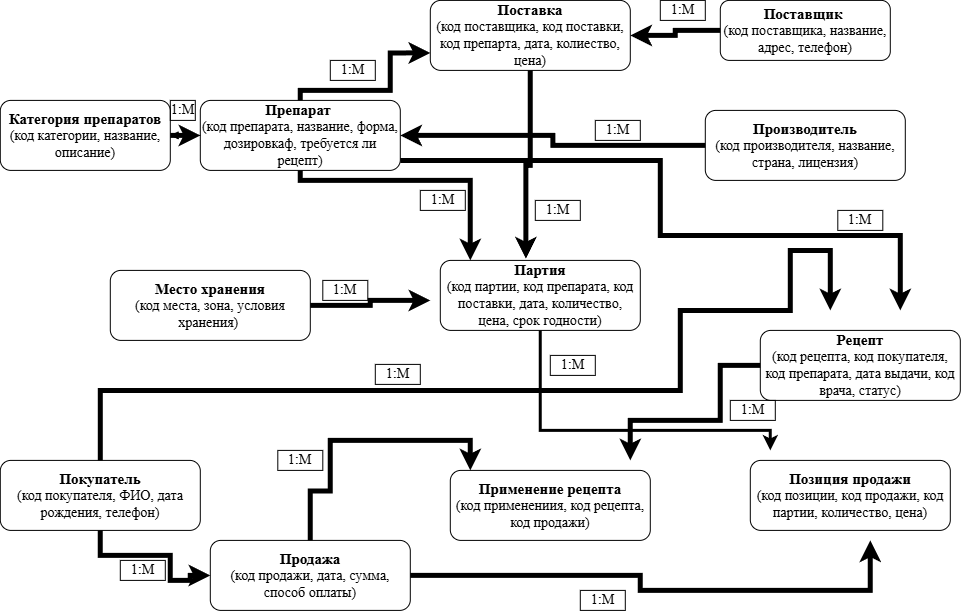

The diagram above was exported from draw.io. Its source (the exported page's mxGraphModel, read from the mxfile embedded in the PNG):
<mxGraphModel dx="1131" dy="688" grid="1" gridSize="10" guides="1" tooltips="1" connect="1" arrows="1" fold="1" page="1" pageScale="1" pageWidth="1169" pageHeight="827" background="light-dark(#FFFFFF,#FFFFFF)" math="0" shadow="0">
  <root>
    <mxCell id="0" />
    <mxCell id="1" parent="0" />
    <mxCell id="hJVP0JnkPbKzFUOeH9BO-49" edge="1" parent="1" source="hJVP0JnkPbKzFUOeH9BO-23" style="edgeStyle=orthogonalEdgeStyle;rounded=0;orthogonalLoop=1;jettySize=auto;html=1;strokeColor=light-dark(#000000,#000000);strokeWidth=5;entryX=0.428;entryY=-0.025;entryDx=0;entryDy=0;entryPerimeter=0;" target="hJVP0JnkPbKzFUOeH9BO-34">
      <mxGeometry relative="1" as="geometry">
        <mxPoint x="540" y="290" as="targetPoint" />
      </mxGeometry>
    </mxCell>
    <mxCell id="hJVP0JnkPbKzFUOeH9BO-23" parent="1" style="rounded=1;whiteSpace=wrap;html=1;fillColor=none;strokeColor=light-dark(#000000,#000000);" value="&lt;font face=&quot;Times New Roman&quot; style=&quot;color: light-dark(rgb(0, 0, 0), rgb(0, 0, 0)); font-size: 15px;&quot;&gt;&lt;b style=&quot;&quot;&gt;Поставка&lt;/b&gt;&lt;/font&gt;&lt;div&gt;&lt;font face=&quot;Times New Roman&quot; style=&quot;color: light-dark(rgb(0, 0, 0), rgb(0, 0, 0)); font-size: 14px;&quot;&gt;(код поставщика, код поставки, код препарта, дата, колиество, цена)&lt;/font&gt;&lt;/div&gt;" vertex="1">
      <mxGeometry height="70" width="200" x="440" y="40" as="geometry" />
    </mxCell>
    <mxCell id="hJVP0JnkPbKzFUOeH9BO-40" edge="1" parent="1" source="hJVP0JnkPbKzFUOeH9BO-24" style="edgeStyle=orthogonalEdgeStyle;rounded=0;orthogonalLoop=1;jettySize=auto;html=1;exitX=0;exitY=0.5;exitDx=0;exitDy=0;entryX=1;entryY=0.5;entryDx=0;entryDy=0;strokeColor=light-dark(#000000,#000000);strokeWidth=5;" target="hJVP0JnkPbKzFUOeH9BO-23">
      <mxGeometry relative="1" as="geometry" />
    </mxCell>
    <mxCell id="hJVP0JnkPbKzFUOeH9BO-24" parent="1" style="rounded=1;whiteSpace=wrap;html=1;fillColor=none;strokeColor=light-dark(#000000,#000000);" value="&lt;span style=&quot;color: light-dark(rgb(0, 0, 0), rgb(0, 0, 0));&quot;&gt;&lt;font face=&quot;Times New Roman&quot;&gt;&lt;span style=&quot;font-size: 15px;&quot;&gt;&lt;b&gt;Поставщик&amp;nbsp;&lt;/b&gt;&lt;/span&gt;&lt;/font&gt;&lt;br&gt;&lt;/span&gt;&lt;div&gt;&lt;font face=&quot;Times New Roman&quot; style=&quot;font-size: 14px; color: light-dark(rgb(0, 0, 0), rgb(0, 0, 0));&quot;&gt;(код поставщика, название, адрес, телефон)&lt;/font&gt;&lt;/div&gt;" vertex="1">
      <mxGeometry height="60" width="170" x="730" y="40" as="geometry" />
    </mxCell>
    <mxCell id="hJVP0JnkPbKzFUOeH9BO-41" edge="1" parent="1" source="hJVP0JnkPbKzFUOeH9BO-25" style="edgeStyle=orthogonalEdgeStyle;rounded=0;orthogonalLoop=1;jettySize=auto;html=1;strokeColor=light-dark(#000000,#000000);entryX=0;entryY=0.75;entryDx=0;entryDy=0;strokeWidth=5;" target="hJVP0JnkPbKzFUOeH9BO-23">
      <mxGeometry relative="1" as="geometry">
        <Array as="points">
          <mxPoint x="310" y="130" />
          <mxPoint x="400" y="130" />
          <mxPoint x="400" y="92.56" />
        </Array>
        <mxPoint x="430" y="70" as="targetPoint" />
      </mxGeometry>
    </mxCell>
    <mxCell id="hJVP0JnkPbKzFUOeH9BO-56" edge="1" parent="1" style="edgeStyle=orthogonalEdgeStyle;rounded=0;orthogonalLoop=1;jettySize=auto;html=1;exitX=1;exitY=1;exitDx=0;exitDy=0;strokeColor=light-dark(#000000,#000000);strokeWidth=5;">
      <mxGeometry relative="1" as="geometry">
        <Array as="points">
          <mxPoint x="670" y="200" />
          <mxPoint x="670" y="275" />
          <mxPoint x="910" y="275" />
        </Array>
        <mxPoint x="410" y="200" as="sourcePoint" />
        <mxPoint x="910" y="350" as="targetPoint" />
      </mxGeometry>
    </mxCell>
    <mxCell id="hJVP0JnkPbKzFUOeH9BO-57" edge="1" parent="1" source="hJVP0JnkPbKzFUOeH9BO-25" style="edgeStyle=orthogonalEdgeStyle;rounded=0;orthogonalLoop=1;jettySize=auto;html=1;" target="hJVP0JnkPbKzFUOeH9BO-29" value="">
      <mxGeometry relative="1" as="geometry" />
    </mxCell>
    <mxCell id="hJVP0JnkPbKzFUOeH9BO-25" parent="1" style="rounded=1;whiteSpace=wrap;html=1;fillColor=none;strokeColor=light-dark(#000000,#000000);" value="&lt;span style=&quot;color: light-dark(rgb(0, 0, 0), rgb(0, 0, 0));&quot;&gt;&lt;font face=&quot;Times New Roman&quot;&gt;&lt;span style=&quot;font-size: 15px;&quot;&gt;&lt;b&gt;Препарат&amp;nbsp;&lt;/b&gt;&lt;/span&gt;&lt;/font&gt;&lt;br&gt;&lt;/span&gt;&lt;div&gt;&lt;font face=&quot;Times New Roman&quot; style=&quot;font-size: 14px; color: light-dark(rgb(0, 0, 0), rgb(0, 0, 0));&quot;&gt;(код препарата, название, форма, дозировкаф, требуется ли рецепт)&lt;/font&gt;&lt;/div&gt;" vertex="1">
      <mxGeometry height="70" width="200" x="210" y="140" as="geometry" />
    </mxCell>
    <mxCell id="hJVP0JnkPbKzFUOeH9BO-47" edge="1" parent="1" source="hJVP0JnkPbKzFUOeH9BO-26" style="edgeStyle=orthogonalEdgeStyle;rounded=0;orthogonalLoop=1;jettySize=auto;html=1;strokeColor=light-dark(#000000,#000000);strokeWidth=5;">
      <mxGeometry relative="1" as="geometry">
        <mxPoint x="440" y="340" as="targetPoint" />
      </mxGeometry>
    </mxCell>
    <mxCell id="hJVP0JnkPbKzFUOeH9BO-26" parent="1" style="rounded=1;whiteSpace=wrap;html=1;fillColor=none;strokeColor=light-dark(#000000,#000000);" value="&lt;span style=&quot;color: light-dark(rgb(0, 0, 0), rgb(0, 0, 0));&quot;&gt;&lt;font face=&quot;Times New Roman&quot;&gt;&lt;span style=&quot;font-size: 15px;&quot;&gt;&lt;b&gt;Место хранения&lt;/b&gt;&lt;/span&gt;&lt;/font&gt;&lt;br&gt;&lt;/span&gt;&lt;div&gt;&lt;font face=&quot;Times New Roman&quot; style=&quot;font-size: 14px; color: light-dark(rgb(0, 0, 0), rgb(0, 0, 0));&quot;&gt;(код места, зона, условия хранения)&amp;nbsp;&lt;/font&gt;&lt;/div&gt;" vertex="1">
      <mxGeometry height="70" width="200" x="120" y="310" as="geometry" />
    </mxCell>
    <mxCell id="hJVP0JnkPbKzFUOeH9BO-50" edge="1" parent="1" source="hJVP0JnkPbKzFUOeH9BO-27" style="edgeStyle=orthogonalEdgeStyle;rounded=0;orthogonalLoop=1;jettySize=auto;html=1;strokeColor=light-dark(#000000,#000000);entryX=0;entryY=0.5;entryDx=0;entryDy=0;strokeWidth=5;" target="hJVP0JnkPbKzFUOeH9BO-31">
      <mxGeometry relative="1" as="geometry">
        <Array as="points">
          <mxPoint x="110" y="595" />
          <mxPoint x="180" y="595" />
          <mxPoint x="180" y="620" />
          <mxPoint x="200" y="620" />
          <mxPoint x="200" y="615" />
        </Array>
        <mxPoint x="200" y="620" as="targetPoint" />
      </mxGeometry>
    </mxCell>
    <mxCell id="hJVP0JnkPbKzFUOeH9BO-54" edge="1" parent="1" source="hJVP0JnkPbKzFUOeH9BO-27" style="edgeStyle=orthogonalEdgeStyle;rounded=0;orthogonalLoop=1;jettySize=auto;html=1;strokeColor=light-dark(#000000,#000000);strokeWidth=5;">
      <mxGeometry relative="1" as="geometry">
        <Array as="points">
          <mxPoint x="110" y="430" />
          <mxPoint x="690" y="430" />
          <mxPoint x="690" y="350" />
          <mxPoint x="800" y="350" />
          <mxPoint x="800" y="290" />
          <mxPoint x="840" y="290" />
        </Array>
        <mxPoint x="840" y="350" as="targetPoint" />
      </mxGeometry>
    </mxCell>
    <mxCell id="hJVP0JnkPbKzFUOeH9BO-27" parent="1" style="rounded=1;whiteSpace=wrap;html=1;fillColor=none;strokeColor=light-dark(#000000,#000000);" value="&lt;span style=&quot;color: light-dark(rgb(0, 0, 0), rgb(0, 0, 0));&quot;&gt;&lt;font face=&quot;Times New Roman&quot;&gt;&lt;span style=&quot;font-size: 15px;&quot;&gt;&lt;b&gt;Покупатель&lt;/b&gt;&lt;/span&gt;&lt;/font&gt;&lt;br&gt;&lt;/span&gt;&lt;div&gt;&lt;font face=&quot;Times New Roman&quot; style=&quot;font-size: 14px; color: light-dark(rgb(0, 0, 0), rgb(0, 0, 0));&quot;&gt;(код покупателя, ФИО, дата рождения, телефон)&lt;/font&gt;&lt;/div&gt;" vertex="1">
      <mxGeometry height="70" width="200" x="10" y="500" as="geometry" />
    </mxCell>
    <mxCell id="hJVP0JnkPbKzFUOeH9BO-43" edge="1" parent="1" source="hJVP0JnkPbKzFUOeH9BO-28" style="edgeStyle=orthogonalEdgeStyle;rounded=0;orthogonalLoop=1;jettySize=auto;html=1;entryX=1;entryY=0.5;entryDx=0;entryDy=0;strokeColor=light-dark(#000000,#000000);strokeWidth=5;" target="hJVP0JnkPbKzFUOeH9BO-25">
      <mxGeometry relative="1" as="geometry" />
    </mxCell>
    <mxCell id="hJVP0JnkPbKzFUOeH9BO-28" parent="1" style="rounded=1;whiteSpace=wrap;html=1;fillColor=none;strokeColor=light-dark(#000000,#000000);" value="&lt;span style=&quot;color: light-dark(rgb(0, 0, 0), rgb(0, 0, 0));&quot;&gt;&lt;font face=&quot;Times New Roman&quot;&gt;&lt;span style=&quot;font-size: 15px;&quot;&gt;&lt;b&gt;Производитель&lt;/b&gt;&lt;/span&gt;&lt;/font&gt;&lt;br&gt;&lt;/span&gt;&lt;div&gt;&lt;font face=&quot;Times New Roman&quot; style=&quot;font-size: 14px; color: light-dark(rgb(0, 0, 0), rgb(0, 0, 0));&quot;&gt;(код производителя, название, страна, лицензия)&lt;/font&gt;&lt;/div&gt;" vertex="1">
      <mxGeometry height="70" width="200" x="715" y="150" as="geometry" />
    </mxCell>
    <mxCell id="hJVP0JnkPbKzFUOeH9BO-42" edge="1" parent="1" source="hJVP0JnkPbKzFUOeH9BO-29" style="edgeStyle=orthogonalEdgeStyle;rounded=0;orthogonalLoop=1;jettySize=auto;html=1;exitX=1;exitY=0.5;exitDx=0;exitDy=0;entryX=0;entryY=0.5;entryDx=0;entryDy=0;strokeColor=light-dark(#000000,#000000);strokeWidth=5;" target="hJVP0JnkPbKzFUOeH9BO-25">
      <mxGeometry relative="1" as="geometry" />
    </mxCell>
    <mxCell id="hJVP0JnkPbKzFUOeH9BO-29" parent="1" style="rounded=1;whiteSpace=wrap;html=1;fillColor=none;strokeColor=light-dark(#000000,#000000);" value="&lt;span style=&quot;color: light-dark(rgb(0, 0, 0), rgb(0, 0, 0));&quot;&gt;&lt;font face=&quot;Times New Roman&quot;&gt;&lt;span style=&quot;font-size: 15px;&quot;&gt;&lt;b&gt;Категория препаратов&lt;/b&gt;&lt;/span&gt;&lt;/font&gt;&lt;br&gt;&lt;/span&gt;&lt;div&gt;&lt;font face=&quot;Times New Roman&quot; style=&quot;font-size: 14px; color: light-dark(rgb(0, 0, 0), rgb(0, 0, 0));&quot;&gt;(код категории, название, описание)&lt;/font&gt;&lt;/div&gt;" vertex="1">
      <mxGeometry height="70" width="170" x="10" y="140" as="geometry" />
    </mxCell>
    <mxCell id="hJVP0JnkPbKzFUOeH9BO-51" edge="1" parent="1" source="hJVP0JnkPbKzFUOeH9BO-31" style="edgeStyle=orthogonalEdgeStyle;rounded=0;orthogonalLoop=1;jettySize=auto;html=1;exitX=1;exitY=0.5;exitDx=0;exitDy=0;strokeColor=light-dark(#000000,#000000);strokeWidth=5;">
      <mxGeometry relative="1" as="geometry">
        <Array as="points">
          <mxPoint x="650" y="615" />
          <mxPoint x="650" y="630" />
        </Array>
        <mxPoint x="880" y="580" as="targetPoint" />
      </mxGeometry>
    </mxCell>
    <mxCell id="hJVP0JnkPbKzFUOeH9BO-53" edge="1" parent="1" source="hJVP0JnkPbKzFUOeH9BO-31" style="edgeStyle=orthogonalEdgeStyle;rounded=0;orthogonalLoop=1;jettySize=auto;html=1;strokeColor=light-dark(#000000,#000000);entryX=0.1;entryY=0;entryDx=0;entryDy=0;entryPerimeter=0;strokeWidth=5;" target="hJVP0JnkPbKzFUOeH9BO-46">
      <mxGeometry relative="1" as="geometry">
        <Array as="points">
          <mxPoint x="320" y="530.56" />
          <mxPoint x="340" y="530.56" />
          <mxPoint x="340" y="480" />
          <mxPoint x="480" y="480" />
        </Array>
        <mxPoint x="390" y="480" as="targetPoint" />
      </mxGeometry>
    </mxCell>
    <mxCell id="hJVP0JnkPbKzFUOeH9BO-31" parent="1" style="rounded=1;whiteSpace=wrap;html=1;fillColor=none;strokeColor=light-dark(#000000,#000000);" value="&lt;span style=&quot;color: light-dark(rgb(0, 0, 0), rgb(0, 0, 0));&quot;&gt;&lt;font face=&quot;Times New Roman&quot;&gt;&lt;span style=&quot;font-size: 15px;&quot;&gt;&lt;b&gt;Продажа&lt;/b&gt;&lt;/span&gt;&lt;/font&gt;&lt;br&gt;&lt;/span&gt;&lt;div&gt;&lt;font face=&quot;Times New Roman&quot; style=&quot;font-size: 14px; color: light-dark(rgb(0, 0, 0), rgb(0, 0, 0));&quot;&gt;(код продажи, дата, сумма, способ оплаты)&lt;/font&gt;&lt;/div&gt;" vertex="1">
      <mxGeometry height="70" width="200" x="220" y="580" as="geometry" />
    </mxCell>
    <mxCell id="hJVP0JnkPbKzFUOeH9BO-55" edge="1" parent="1" source="hJVP0JnkPbKzFUOeH9BO-34" style="edgeStyle=orthogonalEdgeStyle;rounded=0;orthogonalLoop=1;jettySize=auto;html=1;strokeColor=light-dark(#000000,#000000);strokeWidth=3;">
      <mxGeometry relative="1" as="geometry">
        <Array as="points">
          <mxPoint x="550" y="470" />
          <mxPoint x="780" y="470" />
        </Array>
        <mxPoint x="780" y="490" as="targetPoint" />
      </mxGeometry>
    </mxCell>
    <mxCell id="hJVP0JnkPbKzFUOeH9BO-34" parent="1" style="rounded=1;whiteSpace=wrap;html=1;fillColor=none;strokeColor=light-dark(#000000,#000000);" value="&lt;span style=&quot;color: light-dark(rgb(0, 0, 0), rgb(0, 0, 0));&quot;&gt;&lt;font face=&quot;Times New Roman&quot;&gt;&lt;span style=&quot;font-size: 15px;&quot;&gt;&lt;b&gt;Партия&lt;/b&gt;&lt;/span&gt;&lt;/font&gt;&lt;br&gt;&lt;/span&gt;&lt;div&gt;&lt;font face=&quot;Times New Roman&quot; style=&quot;font-size: 14px; color: light-dark(rgb(0, 0, 0), rgb(0, 0, 0));&quot;&gt;(код партии, код препарата, код поставки, дата, количество, цена, срок годности)&lt;/font&gt;&lt;/div&gt;" vertex="1">
      <mxGeometry height="70" width="200" x="450" y="300" as="geometry" />
    </mxCell>
    <mxCell id="hJVP0JnkPbKzFUOeH9BO-44" parent="1" style="rounded=1;whiteSpace=wrap;html=1;fillColor=none;strokeColor=light-dark(#000000,#000000);" value="&lt;span style=&quot;color: light-dark(rgb(0, 0, 0), rgb(0, 0, 0));&quot;&gt;&lt;font face=&quot;Times New Roman&quot;&gt;&lt;span style=&quot;font-size: 15px;&quot;&gt;&lt;b&gt;Позиция продажи&lt;/b&gt;&lt;/span&gt;&lt;/font&gt;&lt;br&gt;&lt;/span&gt;&lt;div&gt;&lt;font face=&quot;Times New Roman&quot; style=&quot;font-size: 14px; color: light-dark(rgb(0, 0, 0), rgb(0, 0, 0));&quot;&gt;(код позиции, код продажи, код партии, количество, цена)&lt;/font&gt;&lt;/div&gt;" vertex="1">
      <mxGeometry height="70" width="200" x="760" y="500" as="geometry" />
    </mxCell>
    <mxCell id="hJVP0JnkPbKzFUOeH9BO-52" edge="1" parent="1" source="hJVP0JnkPbKzFUOeH9BO-45" style="edgeStyle=orthogonalEdgeStyle;rounded=0;orthogonalLoop=1;jettySize=auto;html=1;strokeColor=light-dark(#000000,#000000);strokeWidth=5;">
      <mxGeometry relative="1" as="geometry">
        <Array as="points">
          <mxPoint x="730" y="405" />
          <mxPoint x="730" y="460" />
          <mxPoint x="640" y="460" />
        </Array>
        <mxPoint x="640" y="500" as="targetPoint" />
      </mxGeometry>
    </mxCell>
    <mxCell id="hJVP0JnkPbKzFUOeH9BO-45" parent="1" style="rounded=1;whiteSpace=wrap;html=1;fillColor=none;strokeColor=light-dark(#000000,#000000);" value="&lt;span style=&quot;color: light-dark(rgb(0, 0, 0), rgb(0, 0, 0));&quot;&gt;&lt;font face=&quot;Times New Roman&quot;&gt;&lt;span style=&quot;font-size: 15px;&quot;&gt;&lt;b&gt;Рецепт&lt;/b&gt;&lt;/span&gt;&lt;/font&gt;&lt;br&gt;&lt;/span&gt;&lt;div&gt;&lt;font face=&quot;Times New Roman&quot; style=&quot;font-size: 14px; color: light-dark(rgb(0, 0, 0), rgb(0, 0, 0));&quot;&gt;(код рецепта, код покупателя, код препарата, дата выдачи, код врача, статус)&lt;/font&gt;&lt;/div&gt;" vertex="1">
      <mxGeometry height="70" width="200" x="770" y="370" as="geometry" />
    </mxCell>
    <mxCell id="hJVP0JnkPbKzFUOeH9BO-46" parent="1" style="rounded=1;whiteSpace=wrap;html=1;fillColor=none;strokeColor=light-dark(#000000,#000000);" value="&lt;div&gt;&lt;font face=&quot;Times New Roman&quot; style=&quot;color: light-dark(rgb(0, 0, 0), rgb(0, 0, 0)); font-size: 15px;&quot;&gt;&lt;b&gt;Применение рецепта&lt;/b&gt;&lt;/font&gt;&lt;/div&gt;&lt;div&gt;&lt;font face=&quot;Times New Roman&quot; style=&quot;font-size: 14px; color: light-dark(rgb(0, 0, 0), rgb(0, 0, 0));&quot;&gt;(код применениия, код рецепта, код продажи)&lt;/font&gt;&lt;/div&gt;" vertex="1">
      <mxGeometry height="70" width="200" x="460" y="510" as="geometry" />
    </mxCell>
    <mxCell id="hJVP0JnkPbKzFUOeH9BO-48" edge="1" parent="1" source="hJVP0JnkPbKzFUOeH9BO-25" style="edgeStyle=orthogonalEdgeStyle;rounded=0;orthogonalLoop=1;jettySize=auto;html=1;entryX=0.15;entryY=0;entryDx=0;entryDy=0;entryPerimeter=0;strokeColor=light-dark(#000000,#000000);strokeWidth=5;" target="hJVP0JnkPbKzFUOeH9BO-34">
      <mxGeometry relative="1" as="geometry">
        <Array as="points">
          <mxPoint x="310" y="220" />
          <mxPoint x="480" y="220" />
        </Array>
      </mxGeometry>
    </mxCell>
    <mxCell id="hJVP0JnkPbKzFUOeH9BO-58" parent="1" style="rounded=0;whiteSpace=wrap;html=1;fillColor=none;strokeColor=light-dark(#000000,#000000);" value="&lt;font face=&quot;Times New Roman&quot; style=&quot;font-size: 14px; color: light-dark(rgb(0, 0, 0), rgb(0, 0, 0));&quot;&gt;1:М&lt;/font&gt;" vertex="1">
      <mxGeometry height="20" width="45" x="670" y="40" as="geometry" />
    </mxCell>
    <mxCell id="hJVP0JnkPbKzFUOeH9BO-59" parent="1" style="rounded=0;whiteSpace=wrap;html=1;fillColor=none;strokeColor=light-dark(#000000,#000000);" value="&lt;font face=&quot;Times New Roman&quot; style=&quot;font-size: 14px; color: light-dark(rgb(0, 0, 0), rgb(0, 0, 0));&quot;&gt;1:М&lt;/font&gt;" vertex="1">
      <mxGeometry height="20" width="45" x="340" y="100" as="geometry" />
    </mxCell>
    <mxCell id="hJVP0JnkPbKzFUOeH9BO-60" parent="1" style="rounded=0;whiteSpace=wrap;html=1;fillColor=none;strokeColor=light-dark(#000000,#000000);" value="&lt;font face=&quot;Times New Roman&quot; style=&quot;font-size: 14px; color: light-dark(rgb(0, 0, 0), rgb(0, 0, 0));&quot;&gt;1:М&lt;/font&gt;" vertex="1">
      <mxGeometry height="20" width="25" x="180" y="140" as="geometry" />
    </mxCell>
    <mxCell id="hJVP0JnkPbKzFUOeH9BO-61" parent="1" style="rounded=0;whiteSpace=wrap;html=1;fillColor=none;strokeColor=light-dark(#000000,#000000);" value="&lt;font face=&quot;Times New Roman&quot; style=&quot;font-size: 14px; color: light-dark(rgb(0, 0, 0), rgb(0, 0, 0));&quot;&gt;1:М&lt;/font&gt;" vertex="1">
      <mxGeometry height="20" width="45" x="130" y="600" as="geometry" />
    </mxCell>
    <mxCell id="hJVP0JnkPbKzFUOeH9BO-62" parent="1" style="rounded=0;whiteSpace=wrap;html=1;fillColor=none;strokeColor=light-dark(#000000,#000000);" value="&lt;font face=&quot;Times New Roman&quot; style=&quot;font-size: 14px; color: light-dark(rgb(0, 0, 0), rgb(0, 0, 0));&quot;&gt;1:М&lt;/font&gt;" vertex="1">
      <mxGeometry height="20" width="45" x="385" y="404" as="geometry" />
    </mxCell>
    <mxCell id="hJVP0JnkPbKzFUOeH9BO-63" parent="1" style="rounded=0;whiteSpace=wrap;html=1;fillColor=none;strokeColor=light-dark(#000000,#000000);" value="&lt;font face=&quot;Times New Roman&quot; style=&quot;font-size: 14px; color: light-dark(rgb(0, 0, 0), rgb(0, 0, 0));&quot;&gt;1:М&lt;/font&gt;" vertex="1">
      <mxGeometry height="20" width="45" x="740" y="440" as="geometry" />
    </mxCell>
    <mxCell id="hJVP0JnkPbKzFUOeH9BO-64" parent="1" style="rounded=0;whiteSpace=wrap;html=1;fillColor=none;strokeColor=light-dark(#000000,#000000);" value="&lt;font face=&quot;Times New Roman&quot; style=&quot;font-size: 14px; color: light-dark(rgb(0, 0, 0), rgb(0, 0, 0));&quot;&gt;1:М&lt;/font&gt;" vertex="1">
      <mxGeometry height="20" width="45" x="560" y="395" as="geometry" />
    </mxCell>
    <mxCell id="hJVP0JnkPbKzFUOeH9BO-65" parent="1" style="rounded=0;whiteSpace=wrap;html=1;fillColor=none;strokeColor=light-dark(#000000,#000000);" value="&lt;font face=&quot;Times New Roman&quot; style=&quot;font-size: 14px; color: light-dark(rgb(0, 0, 0), rgb(0, 0, 0));&quot;&gt;1:М&lt;/font&gt;" vertex="1">
      <mxGeometry height="20" width="45" x="590" y="630" as="geometry" />
    </mxCell>
    <mxCell id="hJVP0JnkPbKzFUOeH9BO-66" parent="1" style="rounded=0;whiteSpace=wrap;html=1;fillColor=none;strokeColor=light-dark(#000000,#000000);" value="&lt;font face=&quot;Times New Roman&quot; style=&quot;font-size: 14px; color: light-dark(rgb(0, 0, 0), rgb(0, 0, 0));&quot;&gt;1:М&lt;/font&gt;" vertex="1">
      <mxGeometry height="20" width="45" x="605" y="160" as="geometry" />
    </mxCell>
    <mxCell id="hJVP0JnkPbKzFUOeH9BO-67" parent="1" style="rounded=0;whiteSpace=wrap;html=1;fillColor=none;strokeColor=light-dark(#000000,#000000);" value="&lt;font face=&quot;Times New Roman&quot; style=&quot;font-size: 14px; color: light-dark(rgb(0, 0, 0), rgb(0, 0, 0));&quot;&gt;1:М&lt;/font&gt;" vertex="1">
      <mxGeometry height="20" width="45" x="430" y="230" as="geometry" />
    </mxCell>
    <mxCell id="hJVP0JnkPbKzFUOeH9BO-68" parent="1" style="rounded=0;whiteSpace=wrap;html=1;fillColor=none;strokeColor=light-dark(#000000,#000000);" value="&lt;font face=&quot;Times New Roman&quot; style=&quot;font-size: 14px; color: light-dark(rgb(0, 0, 0), rgb(0, 0, 0));&quot;&gt;1:М&lt;/font&gt;" vertex="1">
      <mxGeometry height="20" width="45" x="847.5" y="250" as="geometry" />
    </mxCell>
    <mxCell id="hJVP0JnkPbKzFUOeH9BO-69" parent="1" style="rounded=0;whiteSpace=wrap;html=1;fillColor=none;strokeColor=light-dark(#000000,#000000);" value="&lt;font face=&quot;Times New Roman&quot; style=&quot;font-size: 14px; color: light-dark(rgb(0, 0, 0), rgb(0, 0, 0));&quot;&gt;1:М&lt;/font&gt;" vertex="1">
      <mxGeometry height="20" width="45" x="545" y="240" as="geometry" />
    </mxCell>
    <mxCell id="hJVP0JnkPbKzFUOeH9BO-70" parent="1" style="rounded=0;whiteSpace=wrap;html=1;fillColor=none;strokeColor=light-dark(#000000,#000000);" value="&lt;font face=&quot;Times New Roman&quot; style=&quot;font-size: 14px; color: light-dark(rgb(0, 0, 0), rgb(0, 0, 0));&quot;&gt;1:М&lt;/font&gt;" vertex="1">
      <mxGeometry height="20" width="45" x="287.5" y="490" as="geometry" />
    </mxCell>
    <mxCell id="hJVP0JnkPbKzFUOeH9BO-71" parent="1" style="rounded=0;whiteSpace=wrap;html=1;fillColor=none;strokeColor=light-dark(#000000,#000000);" value="&lt;font face=&quot;Times New Roman&quot; style=&quot;font-size: 14px; color: light-dark(rgb(0, 0, 0), rgb(0, 0, 0));&quot;&gt;1:М&lt;/font&gt;" vertex="1">
      <mxGeometry height="20" width="45" x="332.5" y="320" as="geometry" />
    </mxCell>
  </root>
</mxGraphModel>